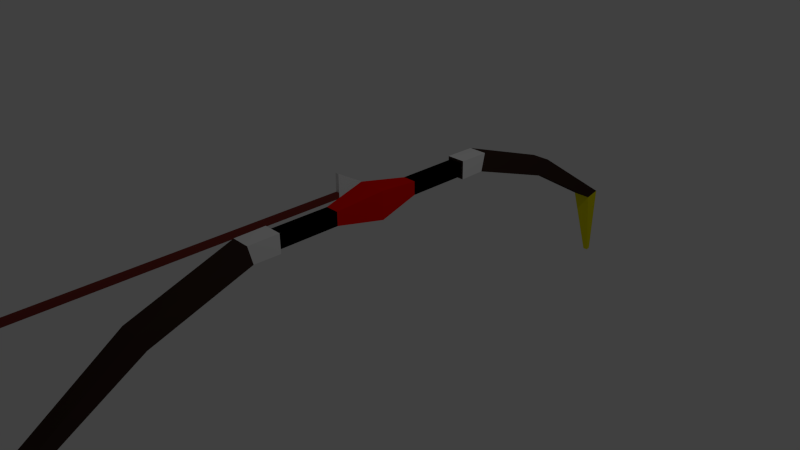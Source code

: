 # Source: bow.blend  (saved by Blender 2.76.0; exported with 4.5.12 LTS)
import bpy
from mathutils import Matrix  # noqa: F401  (used for matrix-valued properties, if any)

bpy.ops.wm.read_factory_settings(use_empty=True)
scene = bpy.context.scene
scene.name = 'Scene'

# ---- collections
col_collection_1 = bpy.data.collections.new('Collection 1'); scene.collection.children.link(col_collection_1)

# ---- materials (node trees are filled in below, after node groups)
mat_material_005 = bpy.data.materials.new('Material.005')
mat_material_005.alpha_threshold = 0.0
mat_material_005.use_transparent_shadow = False
mat_material_005.roughness = 0.5
mat_material_006 = bpy.data.materials.new('Material.006')
mat_material_006.alpha_threshold = 0.0
mat_material_006.use_transparent_shadow = False
mat_material_006.diffuse_color = (0.196, 0.03392, 0.02669, 1.0)
mat_material_006.roughness = 0.5
mat_material_007 = bpy.data.materials.new('Material.007')
mat_material_007.alpha_threshold = 0.0
mat_material_007.use_transparent_shadow = False
mat_material_007.diffuse_color = (0.8, 0.002309, 0.0, 1.0)
mat_material_007.roughness = 0.5
mat_material_008 = bpy.data.materials.new('Material.008')
mat_material_008.alpha_threshold = 0.0
mat_material_008.use_transparent_shadow = False
mat_material_008.diffuse_color = (0.0, 0.0, 0.0, 1.0)
mat_material_008.roughness = 0.5
mat_material = bpy.data.materials.new('Material')
mat_material.alpha_threshold = 0.0
mat_material.use_transparent_shadow = False
mat_material.diffuse_color = (0.04445, 0.02369, 0.01798, 1.0)
mat_material.roughness = 0.5
mat_material.line_color = (0.0, 0.0, 0.0, 1.0)
mat_material_001 = bpy.data.materials.new('Material.001')
mat_material_001.alpha_threshold = 0.0
mat_material_001.use_transparent_shadow = False
mat_material_001.roughness = 0.5
mat_material_002 = bpy.data.materials.new('Material.002')
mat_material_002.alpha_threshold = 0.0
mat_material_002.use_transparent_shadow = False
mat_material_002.diffuse_color = (0.8, 0.003627, 0.0, 1.0)
mat_material_002.roughness = 0.5
mat_material_003 = bpy.data.materials.new('Material.003')
mat_material_003.alpha_threshold = 0.0
mat_material_003.use_transparent_shadow = False
mat_material_003.diffuse_color = (0.0, 0.0, 0.0, 1.0)
mat_material_003.roughness = 0.5
mat_material_004 = bpy.data.materials.new('Material.004')
mat_material_004.alpha_threshold = 0.0
mat_material_004.use_transparent_shadow = False
mat_material_004.diffuse_color = (0.8, 0.734, 0.0, 1.0)
mat_material_004.roughness = 0.5

# ---- material node trees

# ---- world
world_world = bpy.data.worlds.new('World'); scene.world = world_world
world_world.color = (0.05088, 0.05088, 0.05088)
world_world.use_sun_shadow = False
world_world.sun_shadow_jitter_overblur = 0.0
world_world.cycles.sampling_method = 'MANUAL'
world_world.cycles.sample_map_resolution = 256

# ---- cameras
cam_camera = bpy.data.cameras.new('Camera')
cam_camera.clip_end = 100.0
cam_camera.lens = 35.0
cam_camera.sensor_width = 32.0
cam_camera.sensor_height = 18.0
cam_camera.ortho_scale = 7.314
cam_camera.dof.focus_distance = 0.0
cam_camera.dof.aperture_fstop = 128.0

# ---- lights
light_lamp = bpy.data.lights.new('Lamp', 'POINT')
light_lamp.transmission_factor = 0.0
light_lamp.cutoff_distance = 30.0
light_lamp.energy = 100.0
light_lamp.shadow_buffer_clip_start = 1.001
light_lamp.shadow_soft_size = 0.1
light_lamp.shadow_maximum_resolution = 0.006
light_lamp.use_absolute_resolution = True
light_lamp.cycles.use_multiple_importance_sampling = False

# ---- meshes
me_cylinder = bpy.data.meshes.new('Cylinder')
me_cylinder.from_pydata([(-4.441e-16, 1.636, -1.53), (4.441e-16, 1.636, 1.53), (1.325, -0.6589, -2.959), (1.325, -0.6589, 2.959), (-1.325, -0.6589, -2.959), (-1.325, -0.6589, 2.959), (0.1761, -0.6589, 2.96), (0.1761, -0.6589, -2.959), (-0.1761, -0.6589, -2.96), (-0.1761, -0.6589, 2.959), (0.1761, -21.74, 2.96), (0.1761, -21.74, -2.959), (-0.1761, -21.74, -2.96), (-0.1761, -21.74, 2.959), (1.228, -23.68, 2.959), (1.228, -23.68, -2.959), (-1.228, -23.68, -2.959), (-1.228, -23.68, 2.959), (0.0, -0.6589, -2.959), (0.0, -0.6589, 2.959), (0.0, -0.6589, -2.959), (0.0, -0.6589, 2.959), (-1.07e-05, -21.74, -2.959), (-1.07e-05, -21.74, 2.959), (-1.073e-05, -23.68, -2.959), (-1.073e-05, -23.68, 2.959), (-0.1519, -23.83, -2.959), (-1.076, -24.63, -2.959), (-1.076, -24.63, 2.959), (-0.1519, -23.83, 2.959), (1.068, -24.63, 2.959), (1.068, -24.63, -2.959), (0.1598, -23.81, 2.959), (0.1598, -23.81, -2.959)], [], [(0, 1, 3, 2), (4, 5, 1, 0), (19, 5, 9, 21), (3, 1, 5, 19), (0, 2, 18, 4), (21, 9, 13, 23), (2, 3, 6, 7), (5, 4, 8, 9), (18, 2, 7, 20), (13, 12, 16, 17), (7, 6, 10, 11), (9, 8, 12, 13), (20, 7, 11, 22), (25, 17, 28, 29), (22, 11, 15, 24), (23, 13, 17, 25), (11, 10, 14, 15), (10, 23, 25, 14), (12, 22, 24, 16), (14, 25, 32, 30), (8, 20, 22, 12), (4, 18, 20, 8), (6, 21, 23, 10), (3, 19, 21, 6), (26, 29, 28, 27), (24, 25, 29, 26), (17, 16, 27, 28), (16, 24, 26, 27), (31, 30, 32, 33), (15, 14, 30, 31), (25, 24, 33, 32), (24, 15, 31, 33)])
me_cylinder.polygons.foreach_set('material_index', [0, 0, 0, 0, 0, 1, 0, 0, 0, 0, 1, 1, 1, 2, 3, 3, 0, 0, 0, 2, 1, 0, 1, 0, 2, 2, 2, 2, 2, 2, 2, 2])
me_cylinder.materials.append(mat_material_005)
me_cylinder.materials.append(mat_material_006)
me_cylinder.materials.append(mat_material_007)
me_cylinder.materials.append(mat_material_008)
me_cylinder.use_remesh_preserve_volume = False
me_cylinder.use_remesh_preserve_attributes = False
me_cylinder.use_mirror_vertex_groups = False
me_cylinder.update()
me_cube = bpy.data.meshes.new('Cube')
me_cube.from_pydata([(0.4798, 3.924, -0.4798), (-0.4798, 3.924, -0.4798), (0.4798, 3.924, 0.4798), (-0.4798, 3.924, 0.4798), (1.0, -5.96e-08, -1.0), (-1.0, 2.98e-07, -1.0), (1.0, -5.364e-07, 1.0), (-1.0, 1.788e-07, 1.0), (0.4798, 9.222, -0.4798), (-0.4798, 9.222, -0.4798), (0.4798, 9.222, 0.4798), (-0.4798, 9.222, 0.4798), (0.6675, 9.222, -0.6675), (-0.6675, 9.222, -0.6675), (0.6675, 9.222, 0.6675), (-0.6675, 9.222, 0.6675), (0.6675, 11.52, -0.641), (-0.6675, 11.52, -0.641), (0.6675, 11.89, 0.641), (-0.6675, 11.89, 0.641), (0.6675, 19.99, -3.088), (-0.6675, 19.99, -3.088), (0.6675, 20.62, -1.911), (-0.6675, 20.62, -1.911), (0.6675, 27.64, -6.903), (-0.6675, 27.64, -6.903), (0.6675, 28.95, -6.654), (-0.6675, 28.95, -6.654), (0.1782, 29.18, -12.39), (-0.1782, 29.18, -12.39), (0.1782, 29.53, -12.32), (-0.1782, 29.53, -12.32)], [], [(5, 7, 3, 1), (1, 3, 11, 9), (0, 2, 6, 4), (2, 3, 7, 6), (0, 4, 5, 1), (9, 11, 15, 13), (2, 0, 8, 10), (3, 2, 10, 11), (0, 1, 9, 8), (15, 14, 18, 19), (8, 9, 13, 12), (11, 10, 14, 15), (10, 8, 12, 14), (17, 19, 23, 21), (14, 12, 16, 18), (13, 15, 19, 17), (12, 13, 17, 16), (21, 23, 27, 25), (16, 17, 21, 20), (19, 18, 22, 23), (18, 16, 20, 22), (27, 26, 30, 31), (20, 21, 25, 24), (23, 22, 26, 27), (22, 20, 24, 26), (30, 28, 29, 31), (26, 24, 28, 30), (25, 27, 31, 29), (24, 25, 29, 28)])
me_cube.polygons.foreach_set('material_index', [2, 3, 2, 2, 2, 0, 3, 3, 3, 1, 0, 0, 0, 0, 1, 1, 1, 0, 0, 0, 0, 4, 0, 0, 0, 0, 4, 4, 4])
me_cube.materials.append(mat_material)
me_cube.materials.append(mat_material_001)
me_cube.materials.append(mat_material_002)
me_cube.materials.append(mat_material_003)
me_cube.materials.append(mat_material_004)
me_cube.use_remesh_preserve_volume = False
me_cube.use_remesh_preserve_attributes = False
me_cube.use_mirror_vertex_groups = False
me_cube.update()

# ---- objects
ob_cylinder = bpy.data.objects.new('Cylinder', me_cylinder)
ob_cube = bpy.data.objects.new('Cube', me_cube)
ob_lamp = bpy.data.objects.new('Lamp', light_lamp)
ob_camera = bpy.data.objects.new('Camera', cam_camera)

# ---- transforms, parenting, visibility, modifiers, constraints
ob_cylinder.location = (-1.736, 1.015, 0.0)
ob_cylinder.rotation_euler = (-0.0, 1.571, 0.0)
ob_cylinder.scale = (0.2617, 0.2617, 0.01099)
ob_cylinder.lineart.crease_threshold = 0.0
ob_cube.location = (0.0, 0.0, 0.7556)
ob_cube.scale = (0.1986, 0.1638, 0.1986)
ob_cube.lock_rotations_4d = False
ob_cube.empty_display_type = 'ARROWS'
ob_cube.lineart.crease_threshold = 0.0
_m = ob_cube.modifiers.new('Mirror', 'MIRROR')
_m.use_axis = (False, True, False)
ob_lamp.location = (4.076, 1.005, 5.904)
ob_lamp.rotation_euler = (0.6503, 0.05522, 1.866)
ob_lamp.lock_rotations_4d = False
ob_lamp.empty_display_type = 'ARROWS'
ob_lamp.color = (0.0, 0.0, 0.0, 0.0)
ob_lamp.lineart.crease_threshold = 0.0
ob_camera.location = (7.481, -6.508, 5.344)
ob_camera.rotation_euler = (1.109, 0.01082, 0.8149)
ob_camera.lock_rotations_4d = False
ob_camera.empty_display_type = 'ARROWS'
ob_camera.color = (0.0, 0.0, 0.0, 0.0)
ob_camera.display_type = 'WIRE'
ob_camera.lineart.crease_threshold = 0.0

# ---- collection membership
col_collection_1.objects.link(ob_cylinder)
col_collection_1.objects.link(ob_cube)
col_collection_1.objects.link(ob_lamp)
col_collection_1.objects.link(ob_camera)

# ---- scene / render settings (as saved in the file)
scene.camera = ob_camera
scene.frame_start = 1; scene.frame_end = 250; scene.frame_set(1)
scene.render.engine = 'BLENDER_EEVEE_NEXT'
scene.render.resolution_percentage = 50
scene.render.dither_intensity = 0.0
scene.cycles.use_denoising = False
scene.cycles.samples = 10
scene.cycles.sampling_pattern = 'TABULATED_SOBOL'
scene.cycles.light_sampling_threshold = 0.0
scene.cycles.use_adaptive_sampling = False
scene.cycles.use_light_tree = False
scene.cycles.blur_glossy = 0.0
scene.cycles.pixel_filter_type = 'GAUSSIAN'
scene.cycles.sample_clamp_indirect = 0.0
scene.view_settings.view_transform = 'Standard'
bpy.context.view_layer.update()
